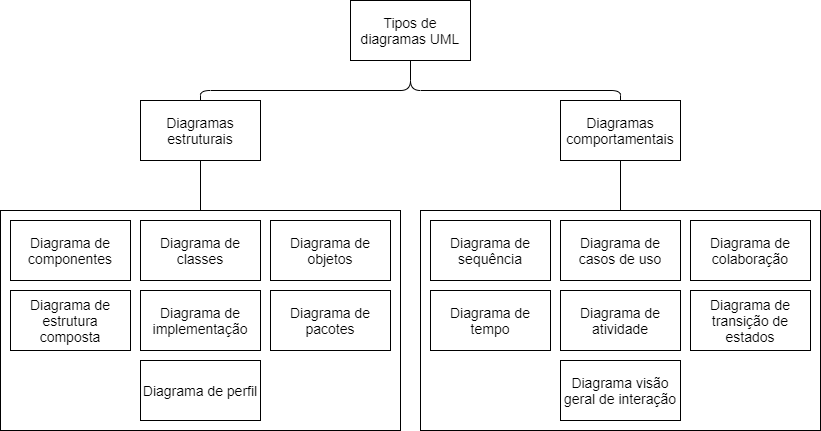

The diagram above was exported from draw.io. Its source (the exported page's mxGraphModel, read from the mxfile embedded in the PNG):
<mxGraphModel dx="1102" dy="614" grid="1" gridSize="10" guides="1" tooltips="1" connect="1" arrows="1" fold="1" page="1" pageScale="1" pageWidth="827" pageHeight="1169" math="0" shadow="0">
  <root>
    <mxCell id="0" />
    <mxCell id="1" parent="0" />
    <mxCell id="QRrrpN8xRBKWja0mQXyB-24" value="" style="rounded=0;whiteSpace=wrap;html=1;" vertex="1" parent="1">
      <mxGeometry x="430" y="310" width="400" height="220" as="geometry" />
    </mxCell>
    <mxCell id="QRrrpN8xRBKWja0mQXyB-23" value="" style="rounded=0;whiteSpace=wrap;html=1;" vertex="1" parent="1">
      <mxGeometry x="10" y="310" width="400" height="220" as="geometry" />
    </mxCell>
    <mxCell id="QRrrpN8xRBKWja0mQXyB-2" value="&lt;font style=&quot;font-size: 14px&quot;&gt;Tipos de diagramas UML&lt;/font&gt;" style="rounded=0;whiteSpace=wrap;html=1;" vertex="1" parent="1">
      <mxGeometry x="360" y="100" width="120" height="60" as="geometry" />
    </mxCell>
    <mxCell id="QRrrpN8xRBKWja0mQXyB-3" value="&lt;font style=&quot;font-size: 14px&quot;&gt;Diagramas estruturais&lt;/font&gt;" style="rounded=0;whiteSpace=wrap;html=1;" vertex="1" parent="1">
      <mxGeometry x="150" y="200" width="120" height="60" as="geometry" />
    </mxCell>
    <mxCell id="QRrrpN8xRBKWja0mQXyB-4" value="&lt;font style=&quot;font-size: 14px&quot;&gt;Diagramas comportamentais&lt;/font&gt;" style="rounded=0;whiteSpace=wrap;html=1;" vertex="1" parent="1">
      <mxGeometry x="570" y="200" width="120" height="60" as="geometry" />
    </mxCell>
    <mxCell id="QRrrpN8xRBKWja0mQXyB-5" value="&lt;font style=&quot;font-size: 14px&quot;&gt;Diagrama de classes&lt;/font&gt;" style="rounded=0;whiteSpace=wrap;html=1;" vertex="1" parent="1">
      <mxGeometry x="150" y="320" width="120" height="60" as="geometry" />
    </mxCell>
    <mxCell id="QRrrpN8xRBKWja0mQXyB-6" value="&lt;font style=&quot;font-size: 14px&quot;&gt;Diagrama de objetos&lt;/font&gt;" style="rounded=0;whiteSpace=wrap;html=1;" vertex="1" parent="1">
      <mxGeometry x="280" y="320" width="120" height="60" as="geometry" />
    </mxCell>
    <mxCell id="QRrrpN8xRBKWja0mQXyB-7" value="&lt;font style=&quot;font-size: 14px&quot;&gt;Diagrama de componentes&lt;/font&gt;" style="rounded=0;whiteSpace=wrap;html=1;" vertex="1" parent="1">
      <mxGeometry x="20" y="320" width="120" height="60" as="geometry" />
    </mxCell>
    <mxCell id="QRrrpN8xRBKWja0mQXyB-8" value="&lt;font style=&quot;font-size: 14px&quot;&gt;Diagrama de implementação&lt;/font&gt;" style="rounded=0;whiteSpace=wrap;html=1;" vertex="1" parent="1">
      <mxGeometry x="150" y="390" width="120" height="60" as="geometry" />
    </mxCell>
    <mxCell id="QRrrpN8xRBKWja0mQXyB-9" value="&lt;font style=&quot;font-size: 14px&quot;&gt;Diagrama de pacotes&lt;/font&gt;" style="rounded=0;whiteSpace=wrap;html=1;" vertex="1" parent="1">
      <mxGeometry x="280" y="390" width="120" height="60" as="geometry" />
    </mxCell>
    <mxCell id="QRrrpN8xRBKWja0mQXyB-10" value="&lt;font style=&quot;font-size: 14px&quot;&gt;Diagrama de estrutura composta&lt;/font&gt;" style="rounded=0;whiteSpace=wrap;html=1;" vertex="1" parent="1">
      <mxGeometry x="20" y="390" width="120" height="60" as="geometry" />
    </mxCell>
    <mxCell id="QRrrpN8xRBKWja0mQXyB-11" value="&lt;font style=&quot;font-size: 14px&quot;&gt;Diagrama de perfil&lt;/font&gt;" style="rounded=0;whiteSpace=wrap;html=1;" vertex="1" parent="1">
      <mxGeometry x="150" y="460" width="120" height="60" as="geometry" />
    </mxCell>
    <mxCell id="QRrrpN8xRBKWja0mQXyB-12" value="&lt;font style=&quot;font-size: 14px&quot;&gt;Diagrama de casos de uso&lt;/font&gt;" style="rounded=0;whiteSpace=wrap;html=1;" vertex="1" parent="1">
      <mxGeometry x="570" y="320" width="120" height="60" as="geometry" />
    </mxCell>
    <mxCell id="QRrrpN8xRBKWja0mQXyB-13" value="&lt;font style=&quot;font-size: 14px&quot;&gt;Diagrama de sequência&lt;/font&gt;" style="rounded=0;whiteSpace=wrap;html=1;" vertex="1" parent="1">
      <mxGeometry x="440" y="320" width="120" height="60" as="geometry" />
    </mxCell>
    <mxCell id="QRrrpN8xRBKWja0mQXyB-14" value="&lt;font style=&quot;font-size: 14px&quot;&gt;Diagrama de colaboração&lt;/font&gt;" style="rounded=0;whiteSpace=wrap;html=1;" vertex="1" parent="1">
      <mxGeometry x="700" y="320" width="120" height="60" as="geometry" />
    </mxCell>
    <mxCell id="QRrrpN8xRBKWja0mQXyB-15" value="&lt;font style=&quot;font-size: 14px&quot;&gt;Diagrama de transição de estados&lt;/font&gt;" style="rounded=0;whiteSpace=wrap;html=1;" vertex="1" parent="1">
      <mxGeometry x="700" y="390" width="120" height="60" as="geometry" />
    </mxCell>
    <mxCell id="QRrrpN8xRBKWja0mQXyB-16" value="&lt;font style=&quot;font-size: 14px&quot;&gt;Diagrama de atividade&lt;/font&gt;" style="rounded=0;whiteSpace=wrap;html=1;" vertex="1" parent="1">
      <mxGeometry x="570" y="390" width="120" height="60" as="geometry" />
    </mxCell>
    <mxCell id="QRrrpN8xRBKWja0mQXyB-17" value="&lt;font style=&quot;font-size: 14px&quot;&gt;Diagrama de tempo&lt;/font&gt;" style="rounded=0;whiteSpace=wrap;html=1;" vertex="1" parent="1">
      <mxGeometry x="440" y="390" width="120" height="60" as="geometry" />
    </mxCell>
    <mxCell id="QRrrpN8xRBKWja0mQXyB-19" value="&lt;font style=&quot;font-size: 14px&quot;&gt;Diagrama visão geral de interação&lt;/font&gt;" style="rounded=0;whiteSpace=wrap;html=1;" vertex="1" parent="1">
      <mxGeometry x="570" y="460" width="120" height="60" as="geometry" />
    </mxCell>
    <mxCell id="QRrrpN8xRBKWja0mQXyB-21" value="" style="endArrow=none;html=1;entryX=0.5;entryY=1;entryDx=0;entryDy=0;exitX=0.5;exitY=0;exitDx=0;exitDy=0;" edge="1" parent="1" source="QRrrpN8xRBKWja0mQXyB-4" target="QRrrpN8xRBKWja0mQXyB-2">
      <mxGeometry width="50" height="50" relative="1" as="geometry">
        <mxPoint x="390" y="360" as="sourcePoint" />
        <mxPoint x="440" y="310" as="targetPoint" />
        <Array as="points">
          <mxPoint x="630" y="190" />
          <mxPoint x="420" y="190" />
        </Array>
      </mxGeometry>
    </mxCell>
    <mxCell id="QRrrpN8xRBKWja0mQXyB-22" value="" style="endArrow=none;html=1;entryX=0.5;entryY=1;entryDx=0;entryDy=0;exitX=0.5;exitY=0;exitDx=0;exitDy=0;" edge="1" parent="1" source="QRrrpN8xRBKWja0mQXyB-3" target="QRrrpN8xRBKWja0mQXyB-2">
      <mxGeometry width="50" height="50" relative="1" as="geometry">
        <mxPoint x="640" y="210" as="sourcePoint" />
        <mxPoint x="430" y="170" as="targetPoint" />
        <Array as="points">
          <mxPoint x="210" y="190" />
          <mxPoint x="420" y="190" />
        </Array>
      </mxGeometry>
    </mxCell>
    <mxCell id="QRrrpN8xRBKWja0mQXyB-25" value="" style="endArrow=none;html=1;entryX=0.5;entryY=1;entryDx=0;entryDy=0;exitX=0.5;exitY=0;exitDx=0;exitDy=0;" edge="1" parent="1" source="QRrrpN8xRBKWja0mQXyB-24" target="QRrrpN8xRBKWja0mQXyB-4">
      <mxGeometry width="50" height="50" relative="1" as="geometry">
        <mxPoint x="390" y="360" as="sourcePoint" />
        <mxPoint x="440" y="310" as="targetPoint" />
      </mxGeometry>
    </mxCell>
    <mxCell id="QRrrpN8xRBKWja0mQXyB-26" value="" style="endArrow=none;html=1;entryX=0.5;entryY=1;entryDx=0;entryDy=0;exitX=0.5;exitY=0;exitDx=0;exitDy=0;" edge="1" parent="1" source="QRrrpN8xRBKWja0mQXyB-23" target="QRrrpN8xRBKWja0mQXyB-3">
      <mxGeometry width="50" height="50" relative="1" as="geometry">
        <mxPoint x="390" y="360" as="sourcePoint" />
        <mxPoint x="440" y="310" as="targetPoint" />
      </mxGeometry>
    </mxCell>
  </root>
</mxGraphModel>